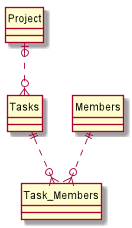

The diagram above was rendered by PlantUML. Its source (embedded in the PNG):
@startuml

hide thespot
hide circle

entity Project
entity Tasks
entity Members
entity Task_Members

Project |o..o{ Tasks
Tasks ||..o{Task_Members
Members ||..o{Task_Members

@enduml